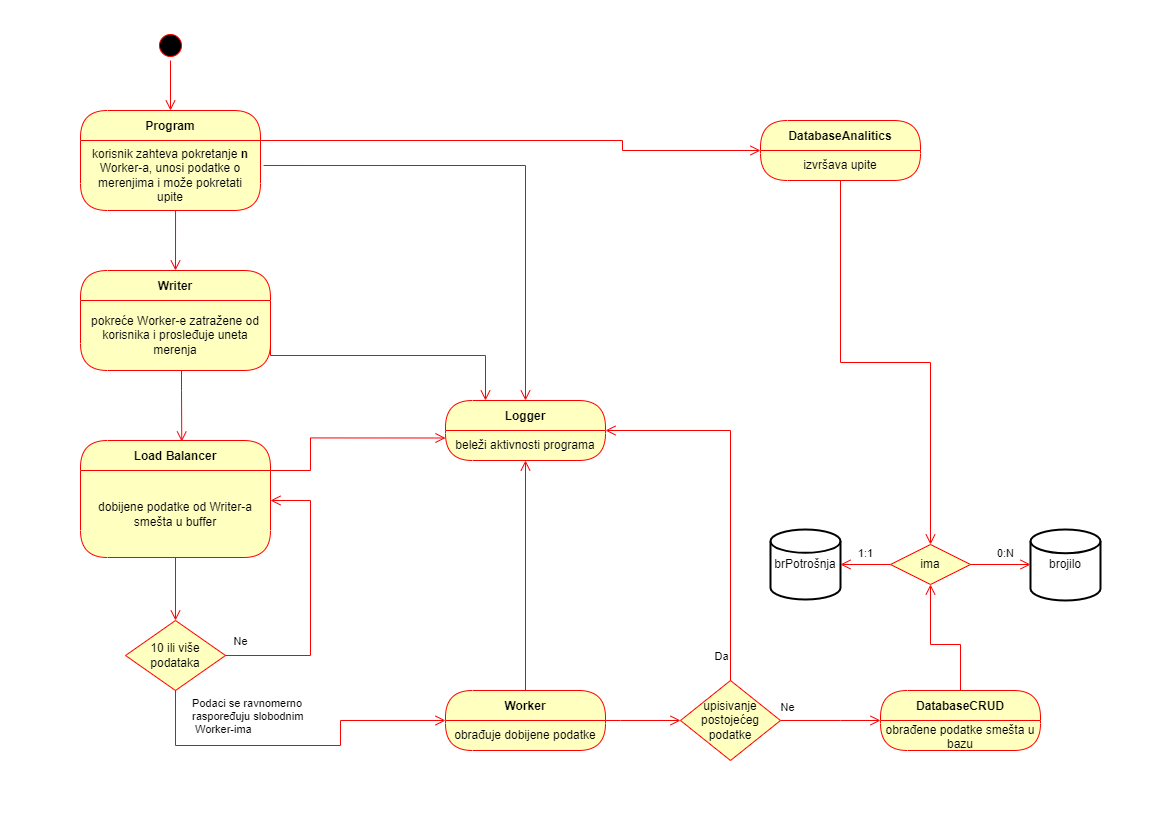

The diagram above was exported from draw.io. Its source (the exported page's mxGraphModel, read from the mxfile embedded in the PNG):
<mxGraphModel dx="2049" dy="1097" grid="1" gridSize="10" guides="1" tooltips="1" connect="1" arrows="1" fold="1" page="1" pageScale="1" pageWidth="1169" pageHeight="827" math="0" shadow="0">
  <root>
    <mxCell id="WIyWlLk6GJQsqaUBKTNV-0" />
    <mxCell id="WIyWlLk6GJQsqaUBKTNV-1" parent="WIyWlLk6GJQsqaUBKTNV-0" />
    <mxCell id="emthv8BetUnNapzcDT3c-7" value="" style="ellipse;html=1;shape=startState;fillColor=#000000;strokeColor=#ff0000;" vertex="1" parent="WIyWlLk6GJQsqaUBKTNV-1">
      <mxGeometry x="155" y="30" width="30" height="30" as="geometry" />
    </mxCell>
    <mxCell id="emthv8BetUnNapzcDT3c-8" value="" style="edgeStyle=orthogonalEdgeStyle;html=1;verticalAlign=bottom;endArrow=open;endSize=8;strokeColor=#ff0000;rounded=0;entryX=0.5;entryY=0;entryDx=0;entryDy=0;" edge="1" source="emthv8BetUnNapzcDT3c-7" parent="WIyWlLk6GJQsqaUBKTNV-1" target="emthv8BetUnNapzcDT3c-11">
      <mxGeometry relative="1" as="geometry">
        <mxPoint x="160" y="110" as="targetPoint" />
      </mxGeometry>
    </mxCell>
    <mxCell id="emthv8BetUnNapzcDT3c-11" value="Program" style="swimlane;fontStyle=1;align=center;verticalAlign=middle;childLayout=stackLayout;horizontal=1;startSize=30;horizontalStack=0;resizeParent=0;resizeLast=1;container=0;fontColor=#000000;collapsible=0;rounded=1;arcSize=30;strokeColor=#ff0000;fillColor=#ffffc0;swimlaneFillColor=#ffffc0;dropTarget=0;" vertex="1" parent="WIyWlLk6GJQsqaUBKTNV-1">
      <mxGeometry x="80" y="110" width="180" height="100" as="geometry" />
    </mxCell>
    <mxCell id="emthv8BetUnNapzcDT3c-12" value="korisnik zahteva pokretanje &lt;b&gt;n &lt;/b&gt;Worker-a, unosi podatke o merenjima i može pokretati upite" style="text;html=1;strokeColor=none;fillColor=none;align=center;verticalAlign=middle;spacingLeft=4;spacingRight=4;whiteSpace=wrap;overflow=hidden;rotatable=0;fontColor=#000000;" vertex="1" parent="emthv8BetUnNapzcDT3c-11">
      <mxGeometry y="30" width="180" height="70" as="geometry" />
    </mxCell>
    <mxCell id="emthv8BetUnNapzcDT3c-13" value="" style="edgeStyle=orthogonalEdgeStyle;html=1;verticalAlign=bottom;endArrow=open;endSize=8;strokeColor=#ff0000;rounded=0;entryX=0.5;entryY=0;entryDx=0;entryDy=0;exitX=0.528;exitY=1;exitDx=0;exitDy=0;exitPerimeter=0;" edge="1" source="emthv8BetUnNapzcDT3c-12" parent="WIyWlLk6GJQsqaUBKTNV-1" target="emthv8BetUnNapzcDT3c-14">
      <mxGeometry relative="1" as="geometry">
        <mxPoint x="180" y="250" as="targetPoint" />
      </mxGeometry>
    </mxCell>
    <mxCell id="emthv8BetUnNapzcDT3c-14" value="Writer" style="swimlane;fontStyle=1;align=center;verticalAlign=middle;childLayout=stackLayout;horizontal=1;startSize=30;horizontalStack=0;resizeParent=0;resizeLast=1;container=0;fontColor=#000000;collapsible=0;rounded=1;arcSize=30;strokeColor=#ff0000;fillColor=#ffffc0;swimlaneFillColor=#ffffc0;dropTarget=0;" vertex="1" parent="WIyWlLk6GJQsqaUBKTNV-1">
      <mxGeometry x="80" y="270" width="190" height="100" as="geometry" />
    </mxCell>
    <mxCell id="emthv8BetUnNapzcDT3c-15" value="pokreće Worker-e zatražene od korisnika i prosleđuje uneta merenja" style="text;html=1;strokeColor=none;fillColor=none;align=center;verticalAlign=middle;spacingLeft=4;spacingRight=4;whiteSpace=wrap;overflow=hidden;rotatable=0;fontColor=#000000;" vertex="1" parent="emthv8BetUnNapzcDT3c-14">
      <mxGeometry y="30" width="190" height="70" as="geometry" />
    </mxCell>
    <mxCell id="emthv8BetUnNapzcDT3c-16" value="" style="edgeStyle=orthogonalEdgeStyle;html=1;verticalAlign=bottom;endArrow=open;endSize=8;strokeColor=#ff0000;rounded=0;entryX=0.533;entryY=0.009;entryDx=0;entryDy=0;entryPerimeter=0;" edge="1" source="emthv8BetUnNapzcDT3c-14" parent="WIyWlLk6GJQsqaUBKTNV-1" target="emthv8BetUnNapzcDT3c-17">
      <mxGeometry relative="1" as="geometry">
        <mxPoint x="180" y="390" as="targetPoint" />
        <Array as="points">
          <mxPoint x="181" y="390" />
          <mxPoint x="181" y="390" />
        </Array>
      </mxGeometry>
    </mxCell>
    <mxCell id="emthv8BetUnNapzcDT3c-17" value="Load Balancer" style="swimlane;fontStyle=1;align=center;verticalAlign=middle;childLayout=stackLayout;horizontal=1;startSize=30;horizontalStack=0;resizeParent=0;resizeLast=1;container=0;fontColor=#000000;collapsible=0;rounded=1;arcSize=30;strokeColor=#ff0000;fillColor=#ffffc0;swimlaneFillColor=#ffffc0;dropTarget=0;" vertex="1" parent="WIyWlLk6GJQsqaUBKTNV-1">
      <mxGeometry x="80" y="440" width="190" height="117" as="geometry" />
    </mxCell>
    <mxCell id="emthv8BetUnNapzcDT3c-18" value="dobijene podatke od Writer-a smešta u buffer" style="text;html=1;strokeColor=none;fillColor=none;align=center;verticalAlign=middle;spacingLeft=4;spacingRight=4;whiteSpace=wrap;overflow=hidden;rotatable=0;fontColor=#000000;" vertex="1" parent="emthv8BetUnNapzcDT3c-17">
      <mxGeometry y="30" width="190" height="87" as="geometry" />
    </mxCell>
    <mxCell id="emthv8BetUnNapzcDT3c-19" value="" style="edgeStyle=orthogonalEdgeStyle;html=1;verticalAlign=bottom;endArrow=open;endSize=8;strokeColor=#ff0000;rounded=0;exitX=0.5;exitY=1;exitDx=0;exitDy=0;entryX=0.5;entryY=0;entryDx=0;entryDy=0;" edge="1" source="emthv8BetUnNapzcDT3c-18" parent="WIyWlLk6GJQsqaUBKTNV-1" target="emthv8BetUnNapzcDT3c-21">
      <mxGeometry relative="1" as="geometry">
        <mxPoint x="175" y="610" as="targetPoint" />
      </mxGeometry>
    </mxCell>
    <mxCell id="emthv8BetUnNapzcDT3c-21" value="10 ili više podataka" style="rhombus;whiteSpace=wrap;html=1;fillColor=#ffffc0;strokeColor=#ff0000;" vertex="1" parent="WIyWlLk6GJQsqaUBKTNV-1">
      <mxGeometry x="125" y="620" width="100" height="70" as="geometry" />
    </mxCell>
    <mxCell id="emthv8BetUnNapzcDT3c-22" value="" style="edgeStyle=orthogonalEdgeStyle;html=1;align=left;verticalAlign=bottom;endArrow=open;endSize=8;strokeColor=#ff0000;rounded=0;" edge="1" source="emthv8BetUnNapzcDT3c-21" parent="WIyWlLk6GJQsqaUBKTNV-1">
      <mxGeometry x="-1" relative="1" as="geometry">
        <mxPoint x="270" y="500" as="targetPoint" />
        <Array as="points">
          <mxPoint x="310" y="655" />
          <mxPoint x="310" y="500" />
          <mxPoint x="270" y="500" />
        </Array>
      </mxGeometry>
    </mxCell>
    <mxCell id="emthv8BetUnNapzcDT3c-28" value="Ne" style="edgeLabel;html=1;align=center;verticalAlign=middle;resizable=0;points=[];" vertex="1" connectable="0" parent="emthv8BetUnNapzcDT3c-22">
      <mxGeometry x="-0.8631" y="1" relative="1" as="geometry">
        <mxPoint x="-4" y="-14" as="offset" />
      </mxGeometry>
    </mxCell>
    <mxCell id="emthv8BetUnNapzcDT3c-23" value="Podaci se ravnomerno&amp;nbsp;&lt;br&gt;raspoređuju slobodnim&lt;br&gt;&amp;nbsp;Worker-ima" style="edgeStyle=orthogonalEdgeStyle;html=1;align=left;verticalAlign=top;endArrow=open;endSize=8;strokeColor=#ff0000;rounded=0;entryX=0;entryY=0;entryDx=0;entryDy=0;" edge="1" source="emthv8BetUnNapzcDT3c-21" parent="WIyWlLk6GJQsqaUBKTNV-1" target="emthv8BetUnNapzcDT3c-26">
      <mxGeometry x="-1" y="15" relative="1" as="geometry">
        <mxPoint x="340" y="720" as="targetPoint" />
        <Array as="points">
          <mxPoint x="175" y="745" />
          <mxPoint x="340" y="745" />
          <mxPoint x="340" y="720" />
        </Array>
        <mxPoint as="offset" />
      </mxGeometry>
    </mxCell>
    <mxCell id="emthv8BetUnNapzcDT3c-25" value="Worker" style="swimlane;fontStyle=1;align=center;verticalAlign=middle;childLayout=stackLayout;horizontal=1;startSize=30;horizontalStack=0;resizeParent=0;resizeLast=1;container=0;fontColor=#000000;collapsible=0;rounded=1;arcSize=30;strokeColor=#ff0000;fillColor=#ffffc0;swimlaneFillColor=#ffffc0;dropTarget=0;" vertex="1" parent="WIyWlLk6GJQsqaUBKTNV-1">
      <mxGeometry x="445" y="690" width="160" height="60" as="geometry" />
    </mxCell>
    <mxCell id="emthv8BetUnNapzcDT3c-26" value="obrađuje dobijene podatke" style="text;html=1;strokeColor=none;fillColor=none;align=center;verticalAlign=middle;spacingLeft=4;spacingRight=4;whiteSpace=wrap;overflow=hidden;rotatable=0;fontColor=#000000;" vertex="1" parent="emthv8BetUnNapzcDT3c-25">
      <mxGeometry y="30" width="160" height="30" as="geometry" />
    </mxCell>
    <mxCell id="emthv8BetUnNapzcDT3c-29" value="upisivanje postojećeg podatke" style="rhombus;whiteSpace=wrap;html=1;fillColor=#ffffc0;strokeColor=#ff0000;" vertex="1" parent="WIyWlLk6GJQsqaUBKTNV-1">
      <mxGeometry x="680" y="680" width="100" height="80" as="geometry" />
    </mxCell>
    <mxCell id="emthv8BetUnNapzcDT3c-36" value="" style="edgeStyle=orthogonalEdgeStyle;html=1;align=left;verticalAlign=bottom;endArrow=open;endSize=8;strokeColor=#ff0000;rounded=0;exitX=1;exitY=0.5;exitDx=0;exitDy=0;entryX=0;entryY=0.5;entryDx=0;entryDy=0;" edge="1" parent="WIyWlLk6GJQsqaUBKTNV-1" source="emthv8BetUnNapzcDT3c-25" target="emthv8BetUnNapzcDT3c-29">
      <mxGeometry x="-1" relative="1" as="geometry">
        <mxPoint x="700" y="700" as="targetPoint" />
        <mxPoint x="610" y="715" as="sourcePoint" />
        <Array as="points">
          <mxPoint x="620" y="720" />
          <mxPoint x="620" y="720" />
        </Array>
      </mxGeometry>
    </mxCell>
    <mxCell id="emthv8BetUnNapzcDT3c-39" value="" style="edgeStyle=orthogonalEdgeStyle;html=1;align=left;verticalAlign=bottom;endArrow=open;endSize=8;strokeColor=#ff0000;rounded=0;exitX=0.5;exitY=0;exitDx=0;exitDy=0;entryX=1;entryY=0;entryDx=0;entryDy=0;" edge="1" parent="WIyWlLk6GJQsqaUBKTNV-1" source="emthv8BetUnNapzcDT3c-29" target="emthv8BetUnNapzcDT3c-41">
      <mxGeometry x="-1" relative="1" as="geometry">
        <mxPoint x="730" y="440" as="targetPoint" />
        <mxPoint x="705" y="590" as="sourcePoint" />
        <Array as="points">
          <mxPoint x="730" y="430" />
        </Array>
      </mxGeometry>
    </mxCell>
    <mxCell id="emthv8BetUnNapzcDT3c-43" value="Da" style="edgeLabel;html=1;align=center;verticalAlign=middle;resizable=0;points=[];" vertex="1" connectable="0" parent="emthv8BetUnNapzcDT3c-39">
      <mxGeometry x="-0.7733" relative="1" as="geometry">
        <mxPoint x="-10" y="18" as="offset" />
      </mxGeometry>
    </mxCell>
    <mxCell id="emthv8BetUnNapzcDT3c-40" value="Logger" style="swimlane;fontStyle=1;align=center;verticalAlign=middle;childLayout=stackLayout;horizontal=1;startSize=30;horizontalStack=0;resizeParent=0;resizeLast=1;container=0;fontColor=#000000;collapsible=0;rounded=1;arcSize=30;strokeColor=#ff0000;fillColor=#ffffc0;swimlaneFillColor=#ffffc0;dropTarget=0;" vertex="1" parent="WIyWlLk6GJQsqaUBKTNV-1">
      <mxGeometry x="445" y="400" width="160" height="60" as="geometry" />
    </mxCell>
    <mxCell id="emthv8BetUnNapzcDT3c-41" value="beleži aktivnosti programa" style="text;html=1;strokeColor=none;fillColor=none;align=center;verticalAlign=middle;spacingLeft=4;spacingRight=4;whiteSpace=wrap;overflow=hidden;rotatable=0;fontColor=#000000;" vertex="1" parent="emthv8BetUnNapzcDT3c-40">
      <mxGeometry y="30" width="160" height="30" as="geometry" />
    </mxCell>
    <mxCell id="emthv8BetUnNapzcDT3c-44" value="DatabaseCRUD" style="swimlane;fontStyle=1;align=center;verticalAlign=middle;childLayout=stackLayout;horizontal=1;startSize=30;horizontalStack=0;resizeParent=0;resizeLast=1;container=0;fontColor=#000000;collapsible=0;rounded=1;arcSize=30;strokeColor=#ff0000;fillColor=#ffffc0;swimlaneFillColor=#ffffc0;dropTarget=0;" vertex="1" parent="WIyWlLk6GJQsqaUBKTNV-1">
      <mxGeometry x="880" y="690" width="160" height="60" as="geometry" />
    </mxCell>
    <mxCell id="emthv8BetUnNapzcDT3c-45" value="obrađene podatke smešta u bazu" style="text;html=1;strokeColor=none;fillColor=none;align=center;verticalAlign=middle;spacingLeft=4;spacingRight=4;whiteSpace=wrap;overflow=hidden;rotatable=0;fontColor=#000000;" vertex="1" parent="emthv8BetUnNapzcDT3c-44">
      <mxGeometry y="30" width="160" height="30" as="geometry" />
    </mxCell>
    <mxCell id="emthv8BetUnNapzcDT3c-46" value="" style="edgeStyle=orthogonalEdgeStyle;html=1;verticalAlign=bottom;endArrow=open;endSize=8;strokeColor=#ff0000;rounded=0;exitX=1;exitY=0.5;exitDx=0;exitDy=0;entryX=0;entryY=0;entryDx=0;entryDy=0;" edge="1" source="emthv8BetUnNapzcDT3c-29" parent="WIyWlLk6GJQsqaUBKTNV-1" target="emthv8BetUnNapzcDT3c-45">
      <mxGeometry relative="1" as="geometry">
        <mxPoint x="850" y="750" as="targetPoint" />
        <Array as="points">
          <mxPoint x="840" y="720" />
          <mxPoint x="840" y="720" />
        </Array>
      </mxGeometry>
    </mxCell>
    <mxCell id="emthv8BetUnNapzcDT3c-47" value="Ne" style="edgeLabel;html=1;align=center;verticalAlign=middle;resizable=0;points=[];" vertex="1" connectable="0" parent="WIyWlLk6GJQsqaUBKTNV-1">
      <mxGeometry x="790" y="710" as="geometry">
        <mxPoint x="-4" y="-4" as="offset" />
      </mxGeometry>
    </mxCell>
    <mxCell id="emthv8BetUnNapzcDT3c-48" value="brPotrošnja" style="strokeWidth=2;html=1;shape=mxgraph.flowchart.database;whiteSpace=wrap;" vertex="1" parent="WIyWlLk6GJQsqaUBKTNV-1">
      <mxGeometry x="770" y="529" width="70" height="70" as="geometry" />
    </mxCell>
    <mxCell id="emthv8BetUnNapzcDT3c-50" value="" style="edgeStyle=orthogonalEdgeStyle;html=1;align=left;verticalAlign=bottom;endArrow=open;endSize=8;strokeColor=#ff0000;rounded=0;exitX=1.017;exitY=0.357;exitDx=0;exitDy=0;exitPerimeter=0;" edge="1" parent="WIyWlLk6GJQsqaUBKTNV-1" source="emthv8BetUnNapzcDT3c-12" target="emthv8BetUnNapzcDT3c-40">
      <mxGeometry x="-1" relative="1" as="geometry">
        <mxPoint x="430" y="70" as="targetPoint" />
        <mxPoint x="555" y="320" as="sourcePoint" />
        <Array as="points">
          <mxPoint x="525" y="165" />
        </Array>
      </mxGeometry>
    </mxCell>
    <mxCell id="emthv8BetUnNapzcDT3c-52" value="" style="edgeStyle=orthogonalEdgeStyle;html=1;align=left;verticalAlign=bottom;endArrow=open;endSize=8;strokeColor=#ff0000;rounded=0;exitX=1;exitY=0.25;exitDx=0;exitDy=0;entryX=0.25;entryY=0;entryDx=0;entryDy=0;" edge="1" parent="WIyWlLk6GJQsqaUBKTNV-1" source="emthv8BetUnNapzcDT3c-15" target="emthv8BetUnNapzcDT3c-40">
      <mxGeometry x="-1" relative="1" as="geometry">
        <mxPoint x="345" y="200" as="targetPoint" />
        <mxPoint x="300" y="355" as="sourcePoint" />
        <Array as="points">
          <mxPoint x="270" y="355" />
          <mxPoint x="485" y="355" />
        </Array>
      </mxGeometry>
    </mxCell>
    <mxCell id="emthv8BetUnNapzcDT3c-55" value="" style="edgeStyle=orthogonalEdgeStyle;html=1;align=left;verticalAlign=bottom;endArrow=open;endSize=8;strokeColor=#ff0000;rounded=0;exitX=0.5;exitY=0;exitDx=0;exitDy=0;entryX=0.5;entryY=1;entryDx=0;entryDy=0;" edge="1" parent="WIyWlLk6GJQsqaUBKTNV-1" source="emthv8BetUnNapzcDT3c-25" target="emthv8BetUnNapzcDT3c-41">
      <mxGeometry x="-1" relative="1" as="geometry">
        <mxPoint x="595" y="630" as="targetPoint" />
        <mxPoint x="520" y="630" as="sourcePoint" />
        <Array as="points" />
      </mxGeometry>
    </mxCell>
    <mxCell id="emthv8BetUnNapzcDT3c-56" value="" style="edgeStyle=orthogonalEdgeStyle;html=1;align=left;verticalAlign=bottom;endArrow=open;endSize=8;strokeColor=#ff0000;rounded=0;entryX=0;entryY=0.25;entryDx=0;entryDy=0;exitX=1;exitY=0;exitDx=0;exitDy=0;" edge="1" parent="WIyWlLk6GJQsqaUBKTNV-1" source="emthv8BetUnNapzcDT3c-18" target="emthv8BetUnNapzcDT3c-41">
      <mxGeometry x="-1" relative="1" as="geometry">
        <mxPoint x="390" y="414" as="targetPoint" />
        <mxPoint x="390" y="500" as="sourcePoint" />
        <Array as="points">
          <mxPoint x="310" y="470" />
          <mxPoint x="310" y="438" />
        </Array>
      </mxGeometry>
    </mxCell>
    <mxCell id="emthv8BetUnNapzcDT3c-57" value="" style="edgeStyle=orthogonalEdgeStyle;html=1;verticalAlign=bottom;endArrow=open;endSize=8;strokeColor=#ff0000;rounded=0;exitX=0.5;exitY=0;exitDx=0;exitDy=0;entryX=0.5;entryY=1;entryDx=0;entryDy=0;" edge="1" parent="WIyWlLk6GJQsqaUBKTNV-1" source="emthv8BetUnNapzcDT3c-44" target="emthv8BetUnNapzcDT3c-61">
      <mxGeometry relative="1" as="geometry">
        <mxPoint x="1060" y="630" as="targetPoint" />
        <mxPoint x="960" y="630" as="sourcePoint" />
        <Array as="points">
          <mxPoint x="960" y="644" />
          <mxPoint x="930" y="644" />
        </Array>
      </mxGeometry>
    </mxCell>
    <mxCell id="emthv8BetUnNapzcDT3c-58" value="brojilo" style="strokeWidth=2;html=1;shape=mxgraph.flowchart.database;whiteSpace=wrap;" vertex="1" parent="WIyWlLk6GJQsqaUBKTNV-1">
      <mxGeometry x="1030" y="529" width="70" height="71" as="geometry" />
    </mxCell>
    <mxCell id="emthv8BetUnNapzcDT3c-61" value="ima" style="rhombus;whiteSpace=wrap;html=1;fillColor=#ffffc0;strokeColor=#ff0000;" vertex="1" parent="WIyWlLk6GJQsqaUBKTNV-1">
      <mxGeometry x="890" y="544" width="80" height="40" as="geometry" />
    </mxCell>
    <mxCell id="emthv8BetUnNapzcDT3c-62" value="" style="edgeStyle=orthogonalEdgeStyle;html=1;align=left;verticalAlign=bottom;endArrow=open;endSize=8;strokeColor=#ff0000;rounded=0;exitX=1;exitY=0.5;exitDx=0;exitDy=0;" edge="1" source="emthv8BetUnNapzcDT3c-61" parent="WIyWlLk6GJQsqaUBKTNV-1">
      <mxGeometry x="-1" relative="1" as="geometry">
        <mxPoint x="1030" y="564" as="targetPoint" />
        <Array as="points" />
        <mxPoint as="offset" />
      </mxGeometry>
    </mxCell>
    <mxCell id="emthv8BetUnNapzcDT3c-63" value="" style="edgeStyle=orthogonalEdgeStyle;html=1;align=left;verticalAlign=top;endArrow=open;endSize=8;strokeColor=#ff0000;rounded=0;exitX=0;exitY=0.5;exitDx=0;exitDy=0;" edge="1" source="emthv8BetUnNapzcDT3c-61" parent="WIyWlLk6GJQsqaUBKTNV-1">
      <mxGeometry x="-1" relative="1" as="geometry">
        <mxPoint x="840" y="564" as="targetPoint" />
        <Array as="points">
          <mxPoint x="840" y="564" />
        </Array>
      </mxGeometry>
    </mxCell>
    <mxCell id="emthv8BetUnNapzcDT3c-65" value="0:N" style="edgeLabel;html=1;align=center;verticalAlign=middle;resizable=0;points=[];" vertex="1" connectable="0" parent="WIyWlLk6GJQsqaUBKTNV-1">
      <mxGeometry x="1000" y="557" as="geometry">
        <mxPoint x="4" y="-5" as="offset" />
      </mxGeometry>
    </mxCell>
    <mxCell id="emthv8BetUnNapzcDT3c-66" value="1:1" style="edgeLabel;html=1;align=center;verticalAlign=middle;resizable=0;points=[];" vertex="1" connectable="0" parent="WIyWlLk6GJQsqaUBKTNV-1">
      <mxGeometry x="860" y="557" as="geometry">
        <mxPoint x="4" y="-5" as="offset" />
      </mxGeometry>
    </mxCell>
    <mxCell id="emthv8BetUnNapzcDT3c-67" value="DatabaseAnalitics" style="swimlane;fontStyle=1;align=center;verticalAlign=middle;childLayout=stackLayout;horizontal=1;startSize=30;horizontalStack=0;resizeParent=0;resizeLast=1;container=0;fontColor=#000000;collapsible=0;rounded=1;arcSize=30;strokeColor=#ff0000;fillColor=#ffffc0;swimlaneFillColor=#ffffc0;dropTarget=0;" vertex="1" parent="WIyWlLk6GJQsqaUBKTNV-1">
      <mxGeometry x="760" y="120" width="160" height="60" as="geometry" />
    </mxCell>
    <mxCell id="emthv8BetUnNapzcDT3c-68" value="izvršava upite" style="text;html=1;strokeColor=none;fillColor=none;align=center;verticalAlign=middle;spacingLeft=4;spacingRight=4;whiteSpace=wrap;overflow=hidden;rotatable=0;fontColor=#000000;" vertex="1" parent="emthv8BetUnNapzcDT3c-67">
      <mxGeometry y="30" width="160" height="30" as="geometry" />
    </mxCell>
    <mxCell id="emthv8BetUnNapzcDT3c-69" value="" style="edgeStyle=orthogonalEdgeStyle;html=1;verticalAlign=bottom;endArrow=open;endSize=8;strokeColor=#ff0000;rounded=0;" edge="1" source="emthv8BetUnNapzcDT3c-67" parent="WIyWlLk6GJQsqaUBKTNV-1" target="emthv8BetUnNapzcDT3c-61">
      <mxGeometry relative="1" as="geometry">
        <mxPoint x="840" y="240" as="targetPoint" />
      </mxGeometry>
    </mxCell>
    <mxCell id="emthv8BetUnNapzcDT3c-70" value="" style="edgeStyle=orthogonalEdgeStyle;html=1;align=left;verticalAlign=bottom;endArrow=open;endSize=8;strokeColor=#ff0000;rounded=0;exitX=1;exitY=0;exitDx=0;exitDy=0;entryX=0;entryY=0;entryDx=0;entryDy=0;" edge="1" parent="WIyWlLk6GJQsqaUBKTNV-1" source="emthv8BetUnNapzcDT3c-12" target="emthv8BetUnNapzcDT3c-68">
      <mxGeometry x="-1" relative="1" as="geometry">
        <mxPoint x="621.94" y="375.01" as="targetPoint" />
        <mxPoint x="359.99999999999994" y="140" as="sourcePoint" />
        <Array as="points">
          <mxPoint x="622" y="140" />
          <mxPoint x="622" y="150" />
        </Array>
      </mxGeometry>
    </mxCell>
  </root>
</mxGraphModel>